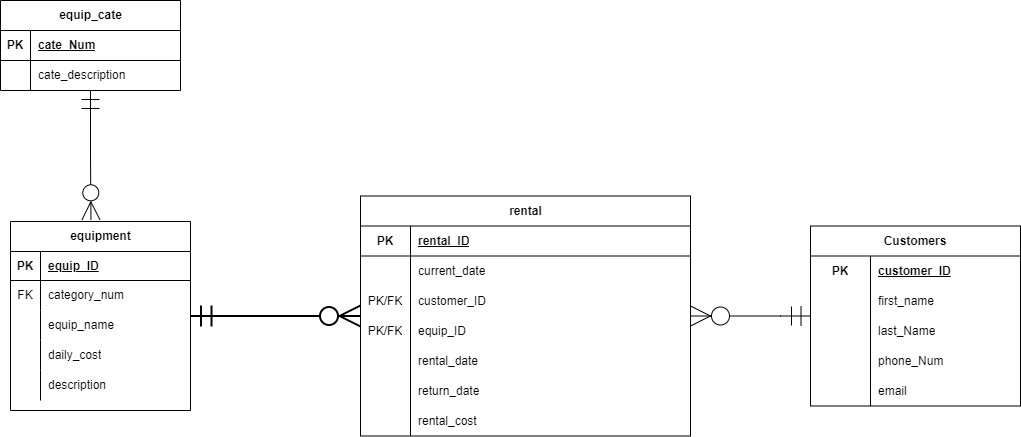

The diagram above was exported from draw.io. Its source (the exported page's mxGraphModel, read from the mxfile embedded in the PNG):
<mxGraphModel dx="2128" dy="915" grid="1" gridSize="10" guides="1" tooltips="1" connect="1" arrows="1" fold="1" page="0" pageScale="1" pageWidth="850" pageHeight="1100" math="0" shadow="0">
  <root>
    <mxCell id="0" />
    <mxCell id="1" parent="0" />
    <mxCell id="NoLK0uehACrWhLsraM41-1" value="Customers" style="shape=table;startSize=30;container=1;collapsible=1;childLayout=tableLayout;fixedRows=1;rowLines=0;fontStyle=1;align=center;resizeLast=1;html=1;whiteSpace=wrap;" vertex="1" parent="1">
      <mxGeometry x="530" y="265.5" width="210" height="180" as="geometry" />
    </mxCell>
    <mxCell id="NoLK0uehACrWhLsraM41-2" value="" style="shape=tableRow;horizontal=0;startSize=0;swimlaneHead=0;swimlaneBody=0;fillColor=none;collapsible=0;dropTarget=0;points=[[0,0.5],[1,0.5]];portConstraint=eastwest;top=0;left=0;right=0;bottom=0;html=1;" vertex="1" parent="NoLK0uehACrWhLsraM41-1">
      <mxGeometry y="30" width="210" height="30" as="geometry" />
    </mxCell>
    <mxCell id="NoLK0uehACrWhLsraM41-3" value="PK" style="shape=partialRectangle;connectable=0;fillColor=none;top=0;left=0;bottom=0;right=0;fontStyle=1;overflow=hidden;html=1;whiteSpace=wrap;" vertex="1" parent="NoLK0uehACrWhLsraM41-2">
      <mxGeometry width="60" height="30" as="geometry">
        <mxRectangle width="60" height="30" as="alternateBounds" />
      </mxGeometry>
    </mxCell>
    <mxCell id="NoLK0uehACrWhLsraM41-4" value="customer_ID" style="shape=partialRectangle;connectable=0;fillColor=none;top=0;left=0;bottom=0;right=0;align=left;spacingLeft=6;fontStyle=5;overflow=hidden;html=1;whiteSpace=wrap;" vertex="1" parent="NoLK0uehACrWhLsraM41-2">
      <mxGeometry x="60" width="150" height="30" as="geometry">
        <mxRectangle width="150" height="30" as="alternateBounds" />
      </mxGeometry>
    </mxCell>
    <mxCell id="NoLK0uehACrWhLsraM41-8" value="" style="shape=tableRow;horizontal=0;startSize=0;swimlaneHead=0;swimlaneBody=0;fillColor=none;collapsible=0;dropTarget=0;points=[[0,0.5],[1,0.5]];portConstraint=eastwest;top=0;left=0;right=0;bottom=0;html=1;" vertex="1" parent="NoLK0uehACrWhLsraM41-1">
      <mxGeometry y="60" width="210" height="30" as="geometry" />
    </mxCell>
    <mxCell id="NoLK0uehACrWhLsraM41-9" value="" style="shape=partialRectangle;connectable=0;fillColor=none;top=0;left=0;bottom=0;right=0;editable=1;overflow=hidden;html=1;whiteSpace=wrap;" vertex="1" parent="NoLK0uehACrWhLsraM41-8">
      <mxGeometry width="60" height="30" as="geometry">
        <mxRectangle width="60" height="30" as="alternateBounds" />
      </mxGeometry>
    </mxCell>
    <mxCell id="NoLK0uehACrWhLsraM41-10" value="first_name" style="shape=partialRectangle;connectable=0;fillColor=none;top=0;left=0;bottom=0;right=0;align=left;spacingLeft=6;overflow=hidden;html=1;whiteSpace=wrap;" vertex="1" parent="NoLK0uehACrWhLsraM41-8">
      <mxGeometry x="60" width="150" height="30" as="geometry">
        <mxRectangle width="150" height="30" as="alternateBounds" />
      </mxGeometry>
    </mxCell>
    <mxCell id="NoLK0uehACrWhLsraM41-11" value="" style="shape=tableRow;horizontal=0;startSize=0;swimlaneHead=0;swimlaneBody=0;fillColor=none;collapsible=0;dropTarget=0;points=[[0,0.5],[1,0.5]];portConstraint=eastwest;top=0;left=0;right=0;bottom=0;html=1;" vertex="1" parent="NoLK0uehACrWhLsraM41-1">
      <mxGeometry y="90" width="210" height="30" as="geometry" />
    </mxCell>
    <mxCell id="NoLK0uehACrWhLsraM41-12" value="" style="shape=partialRectangle;connectable=0;fillColor=none;top=0;left=0;bottom=0;right=0;editable=1;overflow=hidden;html=1;whiteSpace=wrap;" vertex="1" parent="NoLK0uehACrWhLsraM41-11">
      <mxGeometry width="60" height="30" as="geometry">
        <mxRectangle width="60" height="30" as="alternateBounds" />
      </mxGeometry>
    </mxCell>
    <mxCell id="NoLK0uehACrWhLsraM41-13" value="last_Name" style="shape=partialRectangle;connectable=0;fillColor=none;top=0;left=0;bottom=0;right=0;align=left;spacingLeft=6;overflow=hidden;html=1;whiteSpace=wrap;" vertex="1" parent="NoLK0uehACrWhLsraM41-11">
      <mxGeometry x="60" width="150" height="30" as="geometry">
        <mxRectangle width="150" height="30" as="alternateBounds" />
      </mxGeometry>
    </mxCell>
    <mxCell id="NoLK0uehACrWhLsraM41-14" value="" style="shape=tableRow;horizontal=0;startSize=0;swimlaneHead=0;swimlaneBody=0;fillColor=none;collapsible=0;dropTarget=0;points=[[0,0.5],[1,0.5]];portConstraint=eastwest;top=0;left=0;right=0;bottom=0;html=1;" vertex="1" parent="NoLK0uehACrWhLsraM41-1">
      <mxGeometry y="120" width="210" height="30" as="geometry" />
    </mxCell>
    <mxCell id="NoLK0uehACrWhLsraM41-15" value="" style="shape=partialRectangle;connectable=0;fillColor=none;top=0;left=0;bottom=0;right=0;editable=1;overflow=hidden;html=1;whiteSpace=wrap;" vertex="1" parent="NoLK0uehACrWhLsraM41-14">
      <mxGeometry width="60" height="30" as="geometry">
        <mxRectangle width="60" height="30" as="alternateBounds" />
      </mxGeometry>
    </mxCell>
    <mxCell id="NoLK0uehACrWhLsraM41-16" value="phone_Num" style="shape=partialRectangle;connectable=0;fillColor=none;top=0;left=0;bottom=0;right=0;align=left;spacingLeft=6;overflow=hidden;html=1;whiteSpace=wrap;" vertex="1" parent="NoLK0uehACrWhLsraM41-14">
      <mxGeometry x="60" width="150" height="30" as="geometry">
        <mxRectangle width="150" height="30" as="alternateBounds" />
      </mxGeometry>
    </mxCell>
    <mxCell id="NoLK0uehACrWhLsraM41-17" value="" style="shape=tableRow;horizontal=0;startSize=0;swimlaneHead=0;swimlaneBody=0;fillColor=none;collapsible=0;dropTarget=0;points=[[0,0.5],[1,0.5]];portConstraint=eastwest;top=0;left=0;right=0;bottom=0;html=1;" vertex="1" parent="NoLK0uehACrWhLsraM41-1">
      <mxGeometry y="150" width="210" height="30" as="geometry" />
    </mxCell>
    <mxCell id="NoLK0uehACrWhLsraM41-18" value="" style="shape=partialRectangle;connectable=0;fillColor=none;top=0;left=0;bottom=0;right=0;editable=1;overflow=hidden;html=1;whiteSpace=wrap;" vertex="1" parent="NoLK0uehACrWhLsraM41-17">
      <mxGeometry width="60" height="30" as="geometry">
        <mxRectangle width="60" height="30" as="alternateBounds" />
      </mxGeometry>
    </mxCell>
    <mxCell id="NoLK0uehACrWhLsraM41-19" value="email" style="shape=partialRectangle;connectable=0;fillColor=none;top=0;left=0;bottom=0;right=0;align=left;spacingLeft=6;overflow=hidden;html=1;whiteSpace=wrap;" vertex="1" parent="NoLK0uehACrWhLsraM41-17">
      <mxGeometry x="60" width="150" height="30" as="geometry">
        <mxRectangle width="150" height="30" as="alternateBounds" />
      </mxGeometry>
    </mxCell>
    <mxCell id="NoLK0uehACrWhLsraM41-20" value="equipment" style="shape=table;startSize=30;container=1;collapsible=1;childLayout=tableLayout;fixedRows=1;rowLines=0;fontStyle=1;align=center;resizeLast=1;html=1;" vertex="1" parent="1">
      <mxGeometry x="-270" y="261" width="180" height="189" as="geometry" />
    </mxCell>
    <mxCell id="NoLK0uehACrWhLsraM41-21" value="" style="shape=tableRow;horizontal=0;startSize=0;swimlaneHead=0;swimlaneBody=0;fillColor=none;collapsible=0;dropTarget=0;points=[[0,0.5],[1,0.5]];portConstraint=eastwest;top=0;left=0;right=0;bottom=1;" vertex="1" parent="NoLK0uehACrWhLsraM41-20">
      <mxGeometry y="30" width="180" height="29" as="geometry" />
    </mxCell>
    <mxCell id="NoLK0uehACrWhLsraM41-22" value="PK" style="shape=partialRectangle;connectable=0;fillColor=none;top=0;left=0;bottom=0;right=0;fontStyle=1;overflow=hidden;whiteSpace=wrap;html=1;" vertex="1" parent="NoLK0uehACrWhLsraM41-21">
      <mxGeometry width="30" height="29" as="geometry">
        <mxRectangle width="30" height="29" as="alternateBounds" />
      </mxGeometry>
    </mxCell>
    <mxCell id="NoLK0uehACrWhLsraM41-23" value="equip_ID" style="shape=partialRectangle;connectable=0;fillColor=none;top=0;left=0;bottom=0;right=0;align=left;spacingLeft=6;fontStyle=5;overflow=hidden;whiteSpace=wrap;html=1;" vertex="1" parent="NoLK0uehACrWhLsraM41-21">
      <mxGeometry x="30" width="150" height="29" as="geometry">
        <mxRectangle width="150" height="29" as="alternateBounds" />
      </mxGeometry>
    </mxCell>
    <mxCell id="NoLK0uehACrWhLsraM41-24" value="" style="shape=tableRow;horizontal=0;startSize=0;swimlaneHead=0;swimlaneBody=0;fillColor=none;collapsible=0;dropTarget=0;points=[[0,0.5],[1,0.5]];portConstraint=eastwest;top=0;left=0;right=0;bottom=0;" vertex="1" parent="NoLK0uehACrWhLsraM41-20">
      <mxGeometry y="59" width="180" height="30" as="geometry" />
    </mxCell>
    <mxCell id="NoLK0uehACrWhLsraM41-25" value="FK" style="shape=partialRectangle;connectable=0;fillColor=none;top=0;left=0;bottom=0;right=0;editable=1;overflow=hidden;whiteSpace=wrap;html=1;" vertex="1" parent="NoLK0uehACrWhLsraM41-24">
      <mxGeometry width="30" height="30" as="geometry">
        <mxRectangle width="30" height="30" as="alternateBounds" />
      </mxGeometry>
    </mxCell>
    <mxCell id="NoLK0uehACrWhLsraM41-26" value="category_num" style="shape=partialRectangle;connectable=0;fillColor=none;top=0;left=0;bottom=0;right=0;align=left;spacingLeft=6;overflow=hidden;whiteSpace=wrap;html=1;" vertex="1" parent="NoLK0uehACrWhLsraM41-24">
      <mxGeometry x="30" width="150" height="30" as="geometry">
        <mxRectangle width="150" height="30" as="alternateBounds" />
      </mxGeometry>
    </mxCell>
    <mxCell id="NoLK0uehACrWhLsraM41-27" value="" style="shape=tableRow;horizontal=0;startSize=0;swimlaneHead=0;swimlaneBody=0;fillColor=none;collapsible=0;dropTarget=0;points=[[0,0.5],[1,0.5]];portConstraint=eastwest;top=0;left=0;right=0;bottom=0;" vertex="1" parent="NoLK0uehACrWhLsraM41-20">
      <mxGeometry y="89" width="180" height="30" as="geometry" />
    </mxCell>
    <mxCell id="NoLK0uehACrWhLsraM41-28" value="" style="shape=partialRectangle;connectable=0;fillColor=none;top=0;left=0;bottom=0;right=0;editable=1;overflow=hidden;whiteSpace=wrap;html=1;" vertex="1" parent="NoLK0uehACrWhLsraM41-27">
      <mxGeometry width="30" height="30" as="geometry">
        <mxRectangle width="30" height="30" as="alternateBounds" />
      </mxGeometry>
    </mxCell>
    <mxCell id="NoLK0uehACrWhLsraM41-29" value="equip_name" style="shape=partialRectangle;connectable=0;fillColor=none;top=0;left=0;bottom=0;right=0;align=left;spacingLeft=6;overflow=hidden;whiteSpace=wrap;html=1;" vertex="1" parent="NoLK0uehACrWhLsraM41-27">
      <mxGeometry x="30" width="150" height="30" as="geometry">
        <mxRectangle width="150" height="30" as="alternateBounds" />
      </mxGeometry>
    </mxCell>
    <mxCell id="NoLK0uehACrWhLsraM41-30" value="" style="shape=tableRow;horizontal=0;startSize=0;swimlaneHead=0;swimlaneBody=0;fillColor=none;collapsible=0;dropTarget=0;points=[[0,0.5],[1,0.5]];portConstraint=eastwest;top=0;left=0;right=0;bottom=0;" vertex="1" parent="NoLK0uehACrWhLsraM41-20">
      <mxGeometry y="119" width="180" height="30" as="geometry" />
    </mxCell>
    <mxCell id="NoLK0uehACrWhLsraM41-31" value="" style="shape=partialRectangle;connectable=0;fillColor=none;top=0;left=0;bottom=0;right=0;editable=1;overflow=hidden;whiteSpace=wrap;html=1;" vertex="1" parent="NoLK0uehACrWhLsraM41-30">
      <mxGeometry width="30" height="30" as="geometry">
        <mxRectangle width="30" height="30" as="alternateBounds" />
      </mxGeometry>
    </mxCell>
    <mxCell id="NoLK0uehACrWhLsraM41-32" value="daily_cost" style="shape=partialRectangle;connectable=0;fillColor=none;top=0;left=0;bottom=0;right=0;align=left;spacingLeft=6;overflow=hidden;whiteSpace=wrap;html=1;" vertex="1" parent="NoLK0uehACrWhLsraM41-30">
      <mxGeometry x="30" width="150" height="30" as="geometry">
        <mxRectangle width="150" height="30" as="alternateBounds" />
      </mxGeometry>
    </mxCell>
    <mxCell id="NoLK0uehACrWhLsraM41-46" value="" style="shape=tableRow;horizontal=0;startSize=0;swimlaneHead=0;swimlaneBody=0;fillColor=none;collapsible=0;dropTarget=0;points=[[0,0.5],[1,0.5]];portConstraint=eastwest;top=0;left=0;right=0;bottom=0;" vertex="1" parent="NoLK0uehACrWhLsraM41-20">
      <mxGeometry y="149" width="180" height="30" as="geometry" />
    </mxCell>
    <mxCell id="NoLK0uehACrWhLsraM41-47" value="" style="shape=partialRectangle;connectable=0;fillColor=none;top=0;left=0;bottom=0;right=0;editable=1;overflow=hidden;whiteSpace=wrap;html=1;" vertex="1" parent="NoLK0uehACrWhLsraM41-46">
      <mxGeometry width="30" height="30" as="geometry">
        <mxRectangle width="30" height="30" as="alternateBounds" />
      </mxGeometry>
    </mxCell>
    <mxCell id="NoLK0uehACrWhLsraM41-48" value="description" style="shape=partialRectangle;connectable=0;fillColor=none;top=0;left=0;bottom=0;right=0;align=left;spacingLeft=6;overflow=hidden;whiteSpace=wrap;html=1;" vertex="1" parent="NoLK0uehACrWhLsraM41-46">
      <mxGeometry x="30" width="150" height="30" as="geometry">
        <mxRectangle width="150" height="30" as="alternateBounds" />
      </mxGeometry>
    </mxCell>
    <mxCell id="NoLK0uehACrWhLsraM41-33" value="equip_cate" style="shape=table;startSize=30;container=1;collapsible=1;childLayout=tableLayout;fixedRows=1;rowLines=0;fontStyle=1;align=center;resizeLast=1;html=1;" vertex="1" parent="1">
      <mxGeometry x="-280" y="40" width="180" height="90" as="geometry" />
    </mxCell>
    <mxCell id="NoLK0uehACrWhLsraM41-34" value="" style="shape=tableRow;horizontal=0;startSize=0;swimlaneHead=0;swimlaneBody=0;fillColor=none;collapsible=0;dropTarget=0;points=[[0,0.5],[1,0.5]];portConstraint=eastwest;top=0;left=0;right=0;bottom=1;" vertex="1" parent="NoLK0uehACrWhLsraM41-33">
      <mxGeometry y="30" width="180" height="30" as="geometry" />
    </mxCell>
    <mxCell id="NoLK0uehACrWhLsraM41-35" value="PK" style="shape=partialRectangle;connectable=0;fillColor=none;top=0;left=0;bottom=0;right=0;fontStyle=1;overflow=hidden;whiteSpace=wrap;html=1;" vertex="1" parent="NoLK0uehACrWhLsraM41-34">
      <mxGeometry width="30" height="30" as="geometry">
        <mxRectangle width="30" height="30" as="alternateBounds" />
      </mxGeometry>
    </mxCell>
    <mxCell id="NoLK0uehACrWhLsraM41-36" value="cate_Num" style="shape=partialRectangle;connectable=0;fillColor=none;top=0;left=0;bottom=0;right=0;align=left;spacingLeft=6;fontStyle=5;overflow=hidden;whiteSpace=wrap;html=1;" vertex="1" parent="NoLK0uehACrWhLsraM41-34">
      <mxGeometry x="30" width="150" height="30" as="geometry">
        <mxRectangle width="150" height="30" as="alternateBounds" />
      </mxGeometry>
    </mxCell>
    <mxCell id="NoLK0uehACrWhLsraM41-37" value="" style="shape=tableRow;horizontal=0;startSize=0;swimlaneHead=0;swimlaneBody=0;fillColor=none;collapsible=0;dropTarget=0;points=[[0,0.5],[1,0.5]];portConstraint=eastwest;top=0;left=0;right=0;bottom=0;" vertex="1" parent="NoLK0uehACrWhLsraM41-33">
      <mxGeometry y="60" width="180" height="30" as="geometry" />
    </mxCell>
    <mxCell id="NoLK0uehACrWhLsraM41-38" value="" style="shape=partialRectangle;connectable=0;fillColor=none;top=0;left=0;bottom=0;right=0;editable=1;overflow=hidden;whiteSpace=wrap;html=1;" vertex="1" parent="NoLK0uehACrWhLsraM41-37">
      <mxGeometry width="30" height="30" as="geometry">
        <mxRectangle width="30" height="30" as="alternateBounds" />
      </mxGeometry>
    </mxCell>
    <mxCell id="NoLK0uehACrWhLsraM41-39" value="cate_description" style="shape=partialRectangle;connectable=0;fillColor=none;top=0;left=0;bottom=0;right=0;align=left;spacingLeft=6;overflow=hidden;whiteSpace=wrap;html=1;" vertex="1" parent="NoLK0uehACrWhLsraM41-37">
      <mxGeometry x="30" width="150" height="30" as="geometry">
        <mxRectangle width="150" height="30" as="alternateBounds" />
      </mxGeometry>
    </mxCell>
    <mxCell id="NoLK0uehACrWhLsraM41-49" value="rental" style="shape=table;startSize=30;container=1;collapsible=1;childLayout=tableLayout;fixedRows=1;rowLines=0;fontStyle=1;align=center;resizeLast=1;html=1;" vertex="1" parent="1">
      <mxGeometry x="80" y="235.5" width="330" height="240" as="geometry" />
    </mxCell>
    <mxCell id="NoLK0uehACrWhLsraM41-50" value="" style="shape=tableRow;horizontal=0;startSize=0;swimlaneHead=0;swimlaneBody=0;fillColor=none;collapsible=0;dropTarget=0;points=[[0,0.5],[1,0.5]];portConstraint=eastwest;top=0;left=0;right=0;bottom=1;" vertex="1" parent="NoLK0uehACrWhLsraM41-49">
      <mxGeometry y="30" width="330" height="30" as="geometry" />
    </mxCell>
    <mxCell id="NoLK0uehACrWhLsraM41-51" value="PK" style="shape=partialRectangle;connectable=0;fillColor=none;top=0;left=0;bottom=0;right=0;fontStyle=1;overflow=hidden;whiteSpace=wrap;html=1;" vertex="1" parent="NoLK0uehACrWhLsraM41-50">
      <mxGeometry width="50" height="30" as="geometry">
        <mxRectangle width="50" height="30" as="alternateBounds" />
      </mxGeometry>
    </mxCell>
    <mxCell id="NoLK0uehACrWhLsraM41-52" value="rental_ID" style="shape=partialRectangle;connectable=0;fillColor=none;top=0;left=0;bottom=0;right=0;align=left;spacingLeft=6;fontStyle=5;overflow=hidden;whiteSpace=wrap;html=1;" vertex="1" parent="NoLK0uehACrWhLsraM41-50">
      <mxGeometry x="50" width="280" height="30" as="geometry">
        <mxRectangle width="280" height="30" as="alternateBounds" />
      </mxGeometry>
    </mxCell>
    <mxCell id="NoLK0uehACrWhLsraM41-53" value="" style="shape=tableRow;horizontal=0;startSize=0;swimlaneHead=0;swimlaneBody=0;fillColor=none;collapsible=0;dropTarget=0;points=[[0,0.5],[1,0.5]];portConstraint=eastwest;top=0;left=0;right=0;bottom=0;" vertex="1" parent="NoLK0uehACrWhLsraM41-49">
      <mxGeometry y="60" width="330" height="30" as="geometry" />
    </mxCell>
    <mxCell id="NoLK0uehACrWhLsraM41-54" value="" style="shape=partialRectangle;connectable=0;fillColor=none;top=0;left=0;bottom=0;right=0;editable=1;overflow=hidden;whiteSpace=wrap;html=1;" vertex="1" parent="NoLK0uehACrWhLsraM41-53">
      <mxGeometry width="50" height="30" as="geometry">
        <mxRectangle width="50" height="30" as="alternateBounds" />
      </mxGeometry>
    </mxCell>
    <mxCell id="NoLK0uehACrWhLsraM41-55" value="current_date" style="shape=partialRectangle;connectable=0;fillColor=none;top=0;left=0;bottom=0;right=0;align=left;spacingLeft=6;overflow=hidden;whiteSpace=wrap;html=1;" vertex="1" parent="NoLK0uehACrWhLsraM41-53">
      <mxGeometry x="50" width="280" height="30" as="geometry">
        <mxRectangle width="280" height="30" as="alternateBounds" />
      </mxGeometry>
    </mxCell>
    <mxCell id="NoLK0uehACrWhLsraM41-56" value="" style="shape=tableRow;horizontal=0;startSize=0;swimlaneHead=0;swimlaneBody=0;fillColor=none;collapsible=0;dropTarget=0;points=[[0,0.5],[1,0.5]];portConstraint=eastwest;top=0;left=0;right=0;bottom=0;" vertex="1" parent="NoLK0uehACrWhLsraM41-49">
      <mxGeometry y="90" width="330" height="30" as="geometry" />
    </mxCell>
    <mxCell id="NoLK0uehACrWhLsraM41-57" value="PK/FK" style="shape=partialRectangle;connectable=0;fillColor=none;top=0;left=0;bottom=0;right=0;editable=1;overflow=hidden;whiteSpace=wrap;html=1;" vertex="1" parent="NoLK0uehACrWhLsraM41-56">
      <mxGeometry width="50" height="30" as="geometry">
        <mxRectangle width="50" height="30" as="alternateBounds" />
      </mxGeometry>
    </mxCell>
    <mxCell id="NoLK0uehACrWhLsraM41-58" value="customer_ID" style="shape=partialRectangle;connectable=0;fillColor=none;top=0;left=0;bottom=0;right=0;align=left;spacingLeft=6;overflow=hidden;whiteSpace=wrap;html=1;" vertex="1" parent="NoLK0uehACrWhLsraM41-56">
      <mxGeometry x="50" width="280" height="30" as="geometry">
        <mxRectangle width="280" height="30" as="alternateBounds" />
      </mxGeometry>
    </mxCell>
    <mxCell id="NoLK0uehACrWhLsraM41-62" value="" style="shape=tableRow;horizontal=0;startSize=0;swimlaneHead=0;swimlaneBody=0;fillColor=none;collapsible=0;dropTarget=0;points=[[0,0.5],[1,0.5]];portConstraint=eastwest;top=0;left=0;right=0;bottom=0;" vertex="1" parent="NoLK0uehACrWhLsraM41-49">
      <mxGeometry y="120" width="330" height="30" as="geometry" />
    </mxCell>
    <mxCell id="NoLK0uehACrWhLsraM41-63" value="PK/FK" style="shape=partialRectangle;connectable=0;fillColor=none;top=0;left=0;bottom=0;right=0;editable=1;overflow=hidden;whiteSpace=wrap;html=1;" vertex="1" parent="NoLK0uehACrWhLsraM41-62">
      <mxGeometry width="50" height="30" as="geometry">
        <mxRectangle width="50" height="30" as="alternateBounds" />
      </mxGeometry>
    </mxCell>
    <mxCell id="NoLK0uehACrWhLsraM41-64" value="equip_ID" style="shape=partialRectangle;connectable=0;fillColor=none;top=0;left=0;bottom=0;right=0;align=left;spacingLeft=6;overflow=hidden;whiteSpace=wrap;html=1;" vertex="1" parent="NoLK0uehACrWhLsraM41-62">
      <mxGeometry x="50" width="280" height="30" as="geometry">
        <mxRectangle width="280" height="30" as="alternateBounds" />
      </mxGeometry>
    </mxCell>
    <mxCell id="NoLK0uehACrWhLsraM41-65" value="" style="shape=tableRow;horizontal=0;startSize=0;swimlaneHead=0;swimlaneBody=0;fillColor=none;collapsible=0;dropTarget=0;points=[[0,0.5],[1,0.5]];portConstraint=eastwest;top=0;left=0;right=0;bottom=0;" vertex="1" parent="NoLK0uehACrWhLsraM41-49">
      <mxGeometry y="150" width="330" height="30" as="geometry" />
    </mxCell>
    <mxCell id="NoLK0uehACrWhLsraM41-66" value="" style="shape=partialRectangle;connectable=0;fillColor=none;top=0;left=0;bottom=0;right=0;editable=1;overflow=hidden;whiteSpace=wrap;html=1;" vertex="1" parent="NoLK0uehACrWhLsraM41-65">
      <mxGeometry width="50" height="30" as="geometry">
        <mxRectangle width="50" height="30" as="alternateBounds" />
      </mxGeometry>
    </mxCell>
    <mxCell id="NoLK0uehACrWhLsraM41-67" value="rental_date" style="shape=partialRectangle;connectable=0;fillColor=none;top=0;left=0;bottom=0;right=0;align=left;spacingLeft=6;overflow=hidden;whiteSpace=wrap;html=1;" vertex="1" parent="NoLK0uehACrWhLsraM41-65">
      <mxGeometry x="50" width="280" height="30" as="geometry">
        <mxRectangle width="280" height="30" as="alternateBounds" />
      </mxGeometry>
    </mxCell>
    <mxCell id="NoLK0uehACrWhLsraM41-59" value="" style="shape=tableRow;horizontal=0;startSize=0;swimlaneHead=0;swimlaneBody=0;fillColor=none;collapsible=0;dropTarget=0;points=[[0,0.5],[1,0.5]];portConstraint=eastwest;top=0;left=0;right=0;bottom=0;" vertex="1" parent="NoLK0uehACrWhLsraM41-49">
      <mxGeometry y="180" width="330" height="30" as="geometry" />
    </mxCell>
    <mxCell id="NoLK0uehACrWhLsraM41-60" value="" style="shape=partialRectangle;connectable=0;fillColor=none;top=0;left=0;bottom=0;right=0;editable=1;overflow=hidden;whiteSpace=wrap;html=1;" vertex="1" parent="NoLK0uehACrWhLsraM41-59">
      <mxGeometry width="50" height="30" as="geometry">
        <mxRectangle width="50" height="30" as="alternateBounds" />
      </mxGeometry>
    </mxCell>
    <mxCell id="NoLK0uehACrWhLsraM41-61" value="return_date" style="shape=partialRectangle;connectable=0;fillColor=none;top=0;left=0;bottom=0;right=0;align=left;spacingLeft=6;overflow=hidden;whiteSpace=wrap;html=1;" vertex="1" parent="NoLK0uehACrWhLsraM41-59">
      <mxGeometry x="50" width="280" height="30" as="geometry">
        <mxRectangle width="280" height="30" as="alternateBounds" />
      </mxGeometry>
    </mxCell>
    <mxCell id="NoLK0uehACrWhLsraM41-68" value="" style="shape=tableRow;horizontal=0;startSize=0;swimlaneHead=0;swimlaneBody=0;fillColor=none;collapsible=0;dropTarget=0;points=[[0,0.5],[1,0.5]];portConstraint=eastwest;top=0;left=0;right=0;bottom=0;" vertex="1" parent="NoLK0uehACrWhLsraM41-49">
      <mxGeometry y="210" width="330" height="30" as="geometry" />
    </mxCell>
    <mxCell id="NoLK0uehACrWhLsraM41-69" value="" style="shape=partialRectangle;connectable=0;fillColor=none;top=0;left=0;bottom=0;right=0;editable=1;overflow=hidden;whiteSpace=wrap;html=1;" vertex="1" parent="NoLK0uehACrWhLsraM41-68">
      <mxGeometry width="50" height="30" as="geometry">
        <mxRectangle width="50" height="30" as="alternateBounds" />
      </mxGeometry>
    </mxCell>
    <mxCell id="NoLK0uehACrWhLsraM41-70" value="rental_cost" style="shape=partialRectangle;connectable=0;fillColor=none;top=0;left=0;bottom=0;right=0;align=left;spacingLeft=6;overflow=hidden;whiteSpace=wrap;html=1;" vertex="1" parent="NoLK0uehACrWhLsraM41-68">
      <mxGeometry x="50" width="280" height="30" as="geometry">
        <mxRectangle width="280" height="30" as="alternateBounds" />
      </mxGeometry>
    </mxCell>
    <mxCell id="NoLK0uehACrWhLsraM41-74" value="" style="edgeStyle=entityRelationEdgeStyle;fontSize=12;html=1;endArrow=ERmandOne;endFill=0;startArrow=ERzeroToMany;rounded=0;endSize=17;startSize=18;" edge="1" parent="1" source="NoLK0uehACrWhLsraM41-49" target="NoLK0uehACrWhLsraM41-1">
      <mxGeometry width="100" height="100" relative="1" as="geometry">
        <mxPoint x="410" y="420" as="sourcePoint" />
        <mxPoint x="510" y="320" as="targetPoint" />
      </mxGeometry>
    </mxCell>
    <mxCell id="NoLK0uehACrWhLsraM41-75" value="" style="edgeStyle=entityRelationEdgeStyle;fontSize=12;html=1;endArrow=ERzeroToMany;endFill=1;startArrow=ERmandOne;rounded=0;startFill=0;strokeWidth=2;startSize=18;endSize=18;" edge="1" parent="1" source="NoLK0uehACrWhLsraM41-20" target="NoLK0uehACrWhLsraM41-49">
      <mxGeometry width="100" height="100" relative="1" as="geometry">
        <mxPoint x="-90" y="410" as="sourcePoint" />
        <mxPoint x="10" y="310" as="targetPoint" />
      </mxGeometry>
    </mxCell>
    <mxCell id="NoLK0uehACrWhLsraM41-77" style="edgeStyle=orthogonalEdgeStyle;rounded=0;orthogonalLoop=1;jettySize=auto;html=1;entryX=0.447;entryY=-0.009;entryDx=0;entryDy=0;entryPerimeter=0;endArrow=ERzeroToMany;endFill=0;startArrow=ERmandOne;startFill=0;endSize=16;startSize=16;" edge="1" parent="1" source="NoLK0uehACrWhLsraM41-33" target="NoLK0uehACrWhLsraM41-20">
      <mxGeometry relative="1" as="geometry" />
    </mxCell>
  </root>
</mxGraphModel>